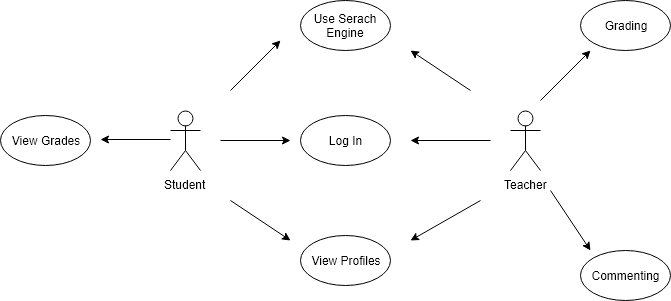

The diagram above was exported from draw.io. Its source (the exported page's mxGraphModel, read from the mxfile embedded in the PNG):
<mxGraphModel dx="1010" dy="633" grid="1" gridSize="10" guides="1" tooltips="1" connect="1" arrows="1" fold="1" page="1" pageScale="1" pageWidth="827" pageHeight="1169" math="0" shadow="0">
  <root>
    <mxCell id="0" />
    <mxCell id="1" parent="0" />
    <mxCell id="ZggEEeqa7LymLhNE1cVl-1" value="Student" style="shape=umlActor;verticalLabelPosition=bottom;labelBackgroundColor=#ffffff;verticalAlign=top;html=1;outlineConnect=0;" vertex="1" parent="1">
      <mxGeometry x="210" y="240" width="30" height="60" as="geometry" />
    </mxCell>
    <mxCell id="ZggEEeqa7LymLhNE1cVl-2" value="Teacher" style="shape=umlActor;verticalLabelPosition=bottom;labelBackgroundColor=#ffffff;verticalAlign=top;html=1;outlineConnect=0;" vertex="1" parent="1">
      <mxGeometry x="550" y="240" width="30" height="60" as="geometry" />
    </mxCell>
    <mxCell id="ZggEEeqa7LymLhNE1cVl-3" value="Log In" style="ellipse;whiteSpace=wrap;html=1;" vertex="1" parent="1">
      <mxGeometry x="340" y="245" width="90" height="50" as="geometry" />
    </mxCell>
    <mxCell id="ZggEEeqa7LymLhNE1cVl-5" value="View Profiles" style="ellipse;whiteSpace=wrap;html=1;" vertex="1" parent="1">
      <mxGeometry x="340" y="365" width="90" height="50" as="geometry" />
    </mxCell>
    <mxCell id="ZggEEeqa7LymLhNE1cVl-6" value="Use Serach Engine" style="ellipse;whiteSpace=wrap;html=1;" vertex="1" parent="1">
      <mxGeometry x="340" y="130" width="90" height="50" as="geometry" />
    </mxCell>
    <mxCell id="ZggEEeqa7LymLhNE1cVl-7" value="Grading" style="ellipse;whiteSpace=wrap;html=1;" vertex="1" parent="1">
      <mxGeometry x="620" y="130" width="90" height="50" as="geometry" />
    </mxCell>
    <mxCell id="ZggEEeqa7LymLhNE1cVl-8" value="Commenting" style="ellipse;whiteSpace=wrap;html=1;" vertex="1" parent="1">
      <mxGeometry x="620" y="380" width="90" height="50" as="geometry" />
    </mxCell>
    <mxCell id="ZggEEeqa7LymLhNE1cVl-11" value="" style="endArrow=classic;html=1;" edge="1" parent="1">
      <mxGeometry width="50" height="50" relative="1" as="geometry">
        <mxPoint x="270" y="220" as="sourcePoint" />
        <mxPoint x="320" y="170" as="targetPoint" />
      </mxGeometry>
    </mxCell>
    <mxCell id="ZggEEeqa7LymLhNE1cVl-13" value="" style="endArrow=classic;html=1;" edge="1" parent="1">
      <mxGeometry width="50" height="50" relative="1" as="geometry">
        <mxPoint x="270" y="330" as="sourcePoint" />
        <mxPoint x="330" y="370" as="targetPoint" />
      </mxGeometry>
    </mxCell>
    <mxCell id="ZggEEeqa7LymLhNE1cVl-14" value="" style="endArrow=classic;html=1;" edge="1" parent="1">
      <mxGeometry width="50" height="50" relative="1" as="geometry">
        <mxPoint x="260" y="270" as="sourcePoint" />
        <mxPoint x="330" y="270" as="targetPoint" />
      </mxGeometry>
    </mxCell>
    <mxCell id="ZggEEeqa7LymLhNE1cVl-15" value="" style="endArrow=classic;html=1;" edge="1" parent="1">
      <mxGeometry width="50" height="50" relative="1" as="geometry">
        <mxPoint x="530" y="270" as="sourcePoint" />
        <mxPoint x="450" y="270" as="targetPoint" />
      </mxGeometry>
    </mxCell>
    <mxCell id="ZggEEeqa7LymLhNE1cVl-17" value="" style="endArrow=classic;html=1;" edge="1" parent="1">
      <mxGeometry width="50" height="50" relative="1" as="geometry">
        <mxPoint x="590" y="320" as="sourcePoint" />
        <mxPoint x="630" y="380" as="targetPoint" />
      </mxGeometry>
    </mxCell>
    <mxCell id="ZggEEeqa7LymLhNE1cVl-18" value="" style="endArrow=classic;html=1;" edge="1" parent="1">
      <mxGeometry width="50" height="50" relative="1" as="geometry">
        <mxPoint x="580" y="230" as="sourcePoint" />
        <mxPoint x="630" y="180" as="targetPoint" />
      </mxGeometry>
    </mxCell>
    <mxCell id="ZggEEeqa7LymLhNE1cVl-19" value="" style="endArrow=classic;html=1;" edge="1" parent="1">
      <mxGeometry width="50" height="50" relative="1" as="geometry">
        <mxPoint x="510" y="220" as="sourcePoint" />
        <mxPoint x="450" y="180" as="targetPoint" />
      </mxGeometry>
    </mxCell>
    <mxCell id="ZggEEeqa7LymLhNE1cVl-20" value="" style="endArrow=classic;html=1;" edge="1" parent="1">
      <mxGeometry width="50" height="50" relative="1" as="geometry">
        <mxPoint x="520" y="330" as="sourcePoint" />
        <mxPoint x="450" y="370" as="targetPoint" />
      </mxGeometry>
    </mxCell>
    <mxCell id="ZggEEeqa7LymLhNE1cVl-21" value="View Grades" style="ellipse;whiteSpace=wrap;html=1;" vertex="1" parent="1">
      <mxGeometry x="40" y="245" width="90" height="50" as="geometry" />
    </mxCell>
    <mxCell id="ZggEEeqa7LymLhNE1cVl-22" value="" style="endArrow=classic;html=1;" edge="1" parent="1">
      <mxGeometry width="50" height="50" relative="1" as="geometry">
        <mxPoint x="210" y="269" as="sourcePoint" />
        <mxPoint x="140" y="269" as="targetPoint" />
      </mxGeometry>
    </mxCell>
  </root>
</mxGraphModel>